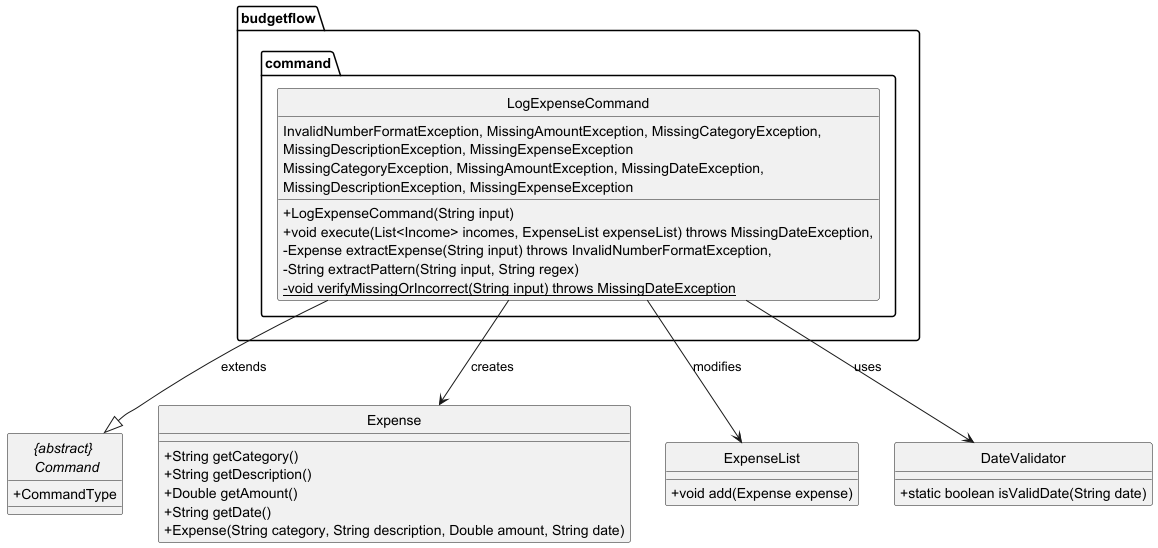

The diagram above was rendered by PlantUML. Its source (embedded in the PNG):
@startuml

hide circle
skinparam classAttributeIconSize 0

package "budgetflow.command" {
    class LogExpenseCommand {
        + LogExpenseCommand(String input)
        + void execute(List<Income> incomes, ExpenseList expenseList) throws MissingDateException,
          InvalidNumberFormatException, MissingAmountException, MissingCategoryException,
          MissingDescriptionException, MissingExpenseException
        - Expense extractExpense(String input) throws InvalidNumberFormatException,
          MissingCategoryException, MissingAmountException, MissingDateException,
          MissingDescriptionException, MissingExpenseException
        - String extractPattern(String input, String regex)
        - {static} void verifyMissingOrIncorrect(String input) throws MissingDateException
    }
}

abstract class "{abstract} \n Command" {
    + CommandType
}

class Expense {
    + String getCategory()
    + String getDescription()
    + Double getAmount()
    + String getDate()
    + Expense(String category, String description, Double amount, String date)
}

class ExpenseList {
    + void add(Expense expense)
}

class DateValidator {
    + static boolean isValidDate(String date)
}

LogExpenseCommand --|> "{abstract} \n Command" : extends
LogExpenseCommand --> Expense : creates
LogExpenseCommand --> ExpenseList : modifies
LogExpenseCommand --> DateValidator : uses

@enduml